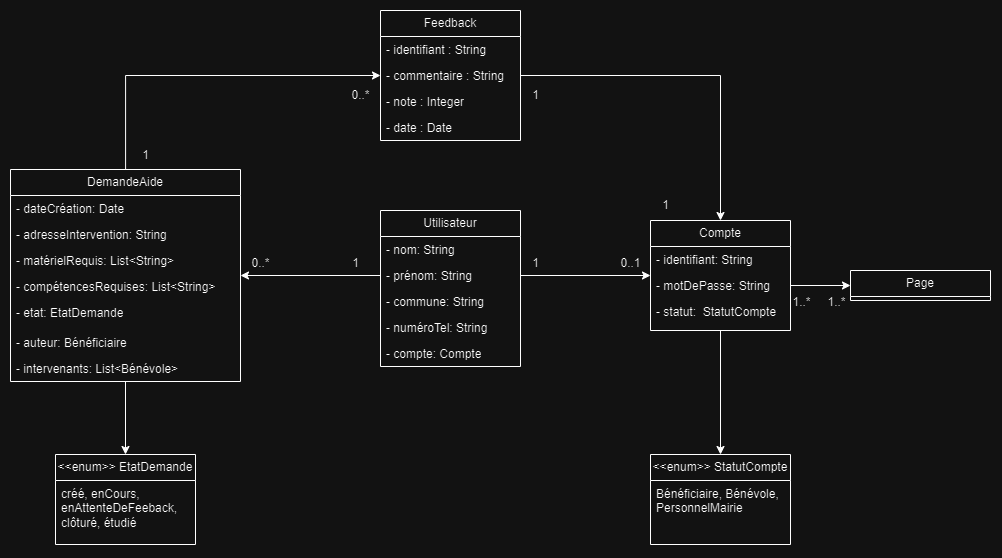

The diagram above was exported from draw.io. Its source (the exported page's mxGraphModel, read from the mxfile embedded in the PNG):
<mxGraphModel dx="2220" dy="1987" grid="1" gridSize="10" guides="1" tooltips="1" connect="1" arrows="1" fold="1" page="1" pageScale="1" pageWidth="1169" pageHeight="827" math="0" shadow="0">
  <root>
    <mxCell id="0" />
    <mxCell id="1" parent="0" />
    <mxCell id="2" style="edgeStyle=orthogonalEdgeStyle;rounded=0;orthogonalLoop=1;jettySize=auto;html=1;" edge="1" source="4" target="29" parent="1">
      <mxGeometry relative="1" as="geometry" />
    </mxCell>
    <mxCell id="3" style="edgeStyle=orthogonalEdgeStyle;rounded=0;orthogonalLoop=1;jettySize=auto;html=1;" edge="1" source="4" target="34" parent="1">
      <mxGeometry relative="1" as="geometry">
        <Array as="points">
          <mxPoint x="285" y="35" />
        </Array>
      </mxGeometry>
    </mxCell>
    <mxCell id="4" value="DemandeAide" style="swimlane;fontStyle=0;childLayout=stackLayout;horizontal=1;startSize=26;fillColor=none;horizontalStack=0;resizeParent=1;resizeParentMax=0;resizeLast=0;collapsible=1;marginBottom=0;whiteSpace=wrap;html=1;" vertex="1" parent="1">
      <mxGeometry x="170" y="129" width="230" height="212" as="geometry" />
    </mxCell>
    <mxCell id="5" value="- dateCréation: Date" style="text;strokeColor=none;fillColor=none;align=left;verticalAlign=top;spacingLeft=4;spacingRight=4;overflow=hidden;rotatable=0;points=[[0,0.5],[1,0.5]];portConstraint=eastwest;whiteSpace=wrap;html=1;" vertex="1" parent="4">
      <mxGeometry y="26" width="230" height="26" as="geometry" />
    </mxCell>
    <mxCell id="6" value="- adresseIntervention: String" style="text;strokeColor=none;fillColor=none;align=left;verticalAlign=top;spacingLeft=4;spacingRight=4;overflow=hidden;rotatable=0;points=[[0,0.5],[1,0.5]];portConstraint=eastwest;whiteSpace=wrap;html=1;" vertex="1" parent="4">
      <mxGeometry y="52" width="230" height="26" as="geometry" />
    </mxCell>
    <mxCell id="7" value="- matérielRequis: List&amp;lt;String&amp;gt;" style="text;strokeColor=none;fillColor=none;align=left;verticalAlign=top;spacingLeft=4;spacingRight=4;overflow=hidden;rotatable=0;points=[[0,0.5],[1,0.5]];portConstraint=eastwest;whiteSpace=wrap;html=1;" vertex="1" parent="4">
      <mxGeometry y="78" width="230" height="26" as="geometry" />
    </mxCell>
    <mxCell id="8" value="- compétencesRequises: List&amp;lt;String&amp;gt;" style="text;strokeColor=none;fillColor=none;align=left;verticalAlign=top;spacingLeft=4;spacingRight=4;overflow=hidden;rotatable=0;points=[[0,0.5],[1,0.5]];portConstraint=eastwest;whiteSpace=wrap;html=1;" vertex="1" parent="4">
      <mxGeometry y="104" width="230" height="26" as="geometry" />
    </mxCell>
    <mxCell id="9" value="- etat: EtatDemande" style="text;strokeColor=none;fillColor=none;align=left;verticalAlign=top;spacingLeft=4;spacingRight=4;overflow=hidden;rotatable=0;points=[[0,0.5],[1,0.5]];portConstraint=eastwest;whiteSpace=wrap;html=1;" vertex="1" parent="4">
      <mxGeometry y="130" width="230" height="30" as="geometry" />
    </mxCell>
    <mxCell id="10" value="- auteur: Bénéficiaire" style="text;strokeColor=none;fillColor=none;align=left;verticalAlign=top;spacingLeft=4;spacingRight=4;overflow=hidden;rotatable=0;points=[[0,0.5],[1,0.5]];portConstraint=eastwest;whiteSpace=wrap;html=1;" vertex="1" parent="4">
      <mxGeometry y="160" width="230" height="26" as="geometry" />
    </mxCell>
    <mxCell id="11" value="- intervenants: List&amp;lt;Bénévole&amp;gt;" style="text;strokeColor=none;fillColor=none;align=left;verticalAlign=top;spacingLeft=4;spacingRight=4;overflow=hidden;rotatable=0;points=[[0,0.5],[1,0.5]];portConstraint=eastwest;whiteSpace=wrap;html=1;" vertex="1" parent="4">
      <mxGeometry y="186" width="230" height="26" as="geometry" />
    </mxCell>
    <mxCell id="12" style="edgeStyle=orthogonalEdgeStyle;rounded=0;orthogonalLoop=1;jettySize=auto;html=1;exitX=1;exitY=0.5;exitDx=0;exitDy=0;" edge="1" source="15" target="20" parent="1">
      <mxGeometry relative="1" as="geometry" />
    </mxCell>
    <mxCell id="13" value="Utilisateur" style="swimlane;fontStyle=0;childLayout=stackLayout;horizontal=1;startSize=26;fillColor=none;horizontalStack=0;resizeParent=1;resizeParentMax=0;resizeLast=0;collapsible=1;marginBottom=0;whiteSpace=wrap;html=1;" vertex="1" parent="1">
      <mxGeometry x="540" y="170" width="140" height="156" as="geometry" />
    </mxCell>
    <mxCell id="14" value="- nom: String" style="text;strokeColor=none;fillColor=none;align=left;verticalAlign=top;spacingLeft=4;spacingRight=4;overflow=hidden;rotatable=0;points=[[0,0.5],[1,0.5]];portConstraint=eastwest;whiteSpace=wrap;html=1;" vertex="1" parent="13">
      <mxGeometry y="26" width="140" height="26" as="geometry" />
    </mxCell>
    <mxCell id="15" value="- prénom: String" style="text;strokeColor=none;fillColor=none;align=left;verticalAlign=top;spacingLeft=4;spacingRight=4;overflow=hidden;rotatable=0;points=[[0,0.5],[1,0.5]];portConstraint=eastwest;whiteSpace=wrap;html=1;" vertex="1" parent="13">
      <mxGeometry y="52" width="140" height="26" as="geometry" />
    </mxCell>
    <mxCell id="16" value="- commune: String" style="text;strokeColor=none;fillColor=none;align=left;verticalAlign=top;spacingLeft=4;spacingRight=4;overflow=hidden;rotatable=0;points=[[0,0.5],[1,0.5]];portConstraint=eastwest;whiteSpace=wrap;html=1;" vertex="1" parent="13">
      <mxGeometry y="78" width="140" height="26" as="geometry" />
    </mxCell>
    <mxCell id="17" value="- numéroTel: String" style="text;strokeColor=none;fillColor=none;align=left;verticalAlign=top;spacingLeft=4;spacingRight=4;overflow=hidden;rotatable=0;points=[[0,0.5],[1,0.5]];portConstraint=eastwest;whiteSpace=wrap;html=1;" vertex="1" parent="13">
      <mxGeometry y="104" width="140" height="26" as="geometry" />
    </mxCell>
    <mxCell id="18" value="- compte: Compte" style="text;strokeColor=none;fillColor=none;align=left;verticalAlign=top;spacingLeft=4;spacingRight=4;overflow=hidden;rotatable=0;points=[[0,0.5],[1,0.5]];portConstraint=eastwest;whiteSpace=wrap;html=1;" vertex="1" parent="13">
      <mxGeometry y="130" width="140" height="26" as="geometry" />
    </mxCell>
    <mxCell id="19" style="edgeStyle=orthogonalEdgeStyle;rounded=0;orthogonalLoop=1;jettySize=auto;html=1;" edge="1" source="20" target="31" parent="1">
      <mxGeometry relative="1" as="geometry" />
    </mxCell>
    <mxCell id="20" value="Compte" style="swimlane;fontStyle=0;childLayout=stackLayout;horizontal=1;startSize=26;fillColor=none;horizontalStack=0;resizeParent=1;resizeParentMax=0;resizeLast=0;collapsible=1;marginBottom=0;whiteSpace=wrap;html=1;" vertex="1" parent="1">
      <mxGeometry x="810" y="180" width="140" height="110" as="geometry" />
    </mxCell>
    <mxCell id="21" value="- identifiant: String" style="text;strokeColor=none;fillColor=none;align=left;verticalAlign=top;spacingLeft=4;spacingRight=4;overflow=hidden;rotatable=0;points=[[0,0.5],[1,0.5]];portConstraint=eastwest;whiteSpace=wrap;html=1;" vertex="1" parent="20">
      <mxGeometry y="26" width="140" height="26" as="geometry" />
    </mxCell>
    <mxCell id="22" value="- motDePasse: String" style="text;strokeColor=none;fillColor=none;align=left;verticalAlign=top;spacingLeft=4;spacingRight=4;overflow=hidden;rotatable=0;points=[[0,0.5],[1,0.5]];portConstraint=eastwest;whiteSpace=wrap;html=1;" vertex="1" parent="20">
      <mxGeometry y="52" width="140" height="26" as="geometry" />
    </mxCell>
    <mxCell id="23" value="- statut:&amp;nbsp; StatutCompte" style="text;strokeColor=none;fillColor=none;align=left;verticalAlign=top;spacingLeft=4;spacingRight=4;overflow=hidden;rotatable=0;points=[[0,0.5],[1,0.5]];portConstraint=eastwest;whiteSpace=wrap;html=1;" vertex="1" parent="20">
      <mxGeometry y="78" width="140" height="32" as="geometry" />
    </mxCell>
    <mxCell id="24" value="1" style="text;html=1;align=center;verticalAlign=middle;resizable=0;points=[];autosize=1;strokeColor=none;fillColor=none;" vertex="1" parent="1">
      <mxGeometry x="680" y="208" width="30" height="30" as="geometry" />
    </mxCell>
    <mxCell id="25" value="0..1" style="text;html=1;align=center;verticalAlign=middle;resizable=0;points=[];autosize=1;strokeColor=none;fillColor=none;" vertex="1" parent="1">
      <mxGeometry x="770" y="208" width="40" height="30" as="geometry" />
    </mxCell>
    <mxCell id="26" style="edgeStyle=orthogonalEdgeStyle;rounded=0;orthogonalLoop=1;jettySize=auto;html=1;" edge="1" source="15" target="4" parent="1">
      <mxGeometry relative="1" as="geometry" />
    </mxCell>
    <mxCell id="27" value="1" style="text;html=1;align=center;verticalAlign=middle;resizable=0;points=[];autosize=1;strokeColor=none;fillColor=none;" vertex="1" parent="1">
      <mxGeometry x="500" y="208" width="30" height="30" as="geometry" />
    </mxCell>
    <mxCell id="28" value="0..*" style="text;html=1;align=center;verticalAlign=middle;resizable=0;points=[];autosize=1;strokeColor=none;fillColor=none;" vertex="1" parent="1">
      <mxGeometry x="400" y="208" width="40" height="30" as="geometry" />
    </mxCell>
    <mxCell id="29" value="&amp;lt;&amp;lt;enum&amp;gt;&amp;gt; EtatDemande" style="swimlane;fontStyle=0;childLayout=stackLayout;horizontal=1;startSize=26;fillColor=none;horizontalStack=0;resizeParent=1;resizeParentMax=0;resizeLast=0;collapsible=1;marginBottom=0;whiteSpace=wrap;html=1;" vertex="1" parent="1">
      <mxGeometry x="215" y="414" width="140" height="90" as="geometry" />
    </mxCell>
    <mxCell id="30" value="créé, enCours, enAttenteDeFeeback, clôturé, étudié" style="text;strokeColor=none;fillColor=none;align=left;verticalAlign=top;spacingLeft=4;spacingRight=4;overflow=hidden;rotatable=0;points=[[0,0.5],[1,0.5]];portConstraint=eastwest;whiteSpace=wrap;html=1;" vertex="1" parent="29">
      <mxGeometry y="26" width="140" height="64" as="geometry" />
    </mxCell>
    <mxCell id="31" value="&amp;lt;&amp;lt;enum&amp;gt;&amp;gt; StatutCompte" style="swimlane;fontStyle=0;childLayout=stackLayout;horizontal=1;startSize=26;fillColor=none;horizontalStack=0;resizeParent=1;resizeParentMax=0;resizeLast=0;collapsible=1;marginBottom=0;whiteSpace=wrap;html=1;" vertex="1" parent="1">
      <mxGeometry x="810" y="414" width="140" height="90" as="geometry" />
    </mxCell>
    <mxCell id="32" value="Bénéficiaire, Bénévole, PersonnelMairie" style="text;strokeColor=none;fillColor=none;align=left;verticalAlign=top;spacingLeft=4;spacingRight=4;overflow=hidden;rotatable=0;points=[[0,0.5],[1,0.5]];portConstraint=eastwest;whiteSpace=wrap;html=1;" vertex="1" parent="31">
      <mxGeometry y="26" width="140" height="64" as="geometry" />
    </mxCell>
    <mxCell id="33" style="edgeStyle=orthogonalEdgeStyle;rounded=0;orthogonalLoop=1;jettySize=auto;html=1;entryX=0.5;entryY=0;entryDx=0;entryDy=0;exitX=1;exitY=0.5;exitDx=0;exitDy=0;" edge="1" source="36" target="20" parent="1">
      <mxGeometry relative="1" as="geometry">
        <Array as="points">
          <mxPoint x="880" y="35" />
        </Array>
      </mxGeometry>
    </mxCell>
    <mxCell id="34" value="Feedback" style="swimlane;fontStyle=0;childLayout=stackLayout;horizontal=1;startSize=26;fillColor=none;horizontalStack=0;resizeParent=1;resizeParentMax=0;resizeLast=0;collapsible=1;marginBottom=0;whiteSpace=wrap;html=1;" vertex="1" parent="1">
      <mxGeometry x="540" y="-30" width="140" height="130" as="geometry" />
    </mxCell>
    <mxCell id="35" value="- identifiant : String" style="text;strokeColor=none;fillColor=none;align=left;verticalAlign=top;spacingLeft=4;spacingRight=4;overflow=hidden;rotatable=0;points=[[0,0.5],[1,0.5]];portConstraint=eastwest;whiteSpace=wrap;html=1;" vertex="1" parent="34">
      <mxGeometry y="26" width="140" height="26" as="geometry" />
    </mxCell>
    <mxCell id="36" value="- commentaire : String" style="text;strokeColor=none;fillColor=none;align=left;verticalAlign=top;spacingLeft=4;spacingRight=4;overflow=hidden;rotatable=0;points=[[0,0.5],[1,0.5]];portConstraint=eastwest;whiteSpace=wrap;html=1;" vertex="1" parent="34">
      <mxGeometry y="52" width="140" height="26" as="geometry" />
    </mxCell>
    <mxCell id="37" value="- note : Integer" style="text;strokeColor=none;fillColor=none;align=left;verticalAlign=top;spacingLeft=4;spacingRight=4;overflow=hidden;rotatable=0;points=[[0,0.5],[1,0.5]];portConstraint=eastwest;whiteSpace=wrap;html=1;" vertex="1" parent="34">
      <mxGeometry y="78" width="140" height="26" as="geometry" />
    </mxCell>
    <mxCell id="38" value="- date : Date" style="text;strokeColor=none;fillColor=none;align=left;verticalAlign=top;spacingLeft=4;spacingRight=4;overflow=hidden;rotatable=0;points=[[0,0.5],[1,0.5]];portConstraint=eastwest;whiteSpace=wrap;html=1;" vertex="1" parent="34">
      <mxGeometry y="104" width="140" height="26" as="geometry" />
    </mxCell>
    <mxCell id="39" value="0..*" style="text;html=1;align=center;verticalAlign=middle;resizable=0;points=[];autosize=1;strokeColor=none;fillColor=none;" vertex="1" parent="1">
      <mxGeometry x="500" y="40" width="40" height="30" as="geometry" />
    </mxCell>
    <mxCell id="40" value="1" style="text;html=1;align=center;verticalAlign=middle;resizable=0;points=[];autosize=1;strokeColor=none;fillColor=none;" vertex="1" parent="1">
      <mxGeometry x="290" y="100" width="30" height="30" as="geometry" />
    </mxCell>
    <mxCell id="41" value="1" style="text;html=1;align=center;verticalAlign=middle;resizable=0;points=[];autosize=1;strokeColor=none;fillColor=none;" vertex="1" parent="1">
      <mxGeometry x="680" y="40" width="30" height="30" as="geometry" />
    </mxCell>
    <mxCell id="42" value="1" style="text;html=1;align=center;verticalAlign=middle;resizable=0;points=[];autosize=1;strokeColor=none;fillColor=none;" vertex="1" parent="1">
      <mxGeometry x="810" y="150" width="30" height="30" as="geometry" />
    </mxCell>
    <mxCell id="43" value="Page" style="swimlane;fontStyle=0;childLayout=stackLayout;horizontal=1;startSize=26;fillColor=none;horizontalStack=0;resizeParent=1;resizeParentMax=0;resizeLast=0;collapsible=1;marginBottom=0;whiteSpace=wrap;html=1;" vertex="1" parent="1">
      <mxGeometry x="1010" y="230" width="140" height="30" as="geometry" />
    </mxCell>
    <mxCell id="44" style="edgeStyle=orthogonalEdgeStyle;rounded=0;orthogonalLoop=1;jettySize=auto;html=1;exitX=1;exitY=0.5;exitDx=0;exitDy=0;entryX=0;entryY=0.5;entryDx=0;entryDy=0;" edge="1" source="22" target="43" parent="1">
      <mxGeometry relative="1" as="geometry">
        <mxPoint x="1042.5" y="290" as="sourcePoint" />
      </mxGeometry>
    </mxCell>
    <mxCell id="45" value="1..*" style="text;html=1;align=center;verticalAlign=middle;resizable=0;points=[];autosize=1;strokeColor=none;fillColor=none;" vertex="1" parent="1">
      <mxGeometry x="976" y="247" width="40" height="30" as="geometry" />
    </mxCell>
    <mxCell id="46" value="1..*" style="text;html=1;align=center;verticalAlign=middle;resizable=0;points=[];autosize=1;strokeColor=none;fillColor=none;" vertex="1" parent="1">
      <mxGeometry x="941" y="247" width="40" height="30" as="geometry" />
    </mxCell>
  </root>
</mxGraphModel>